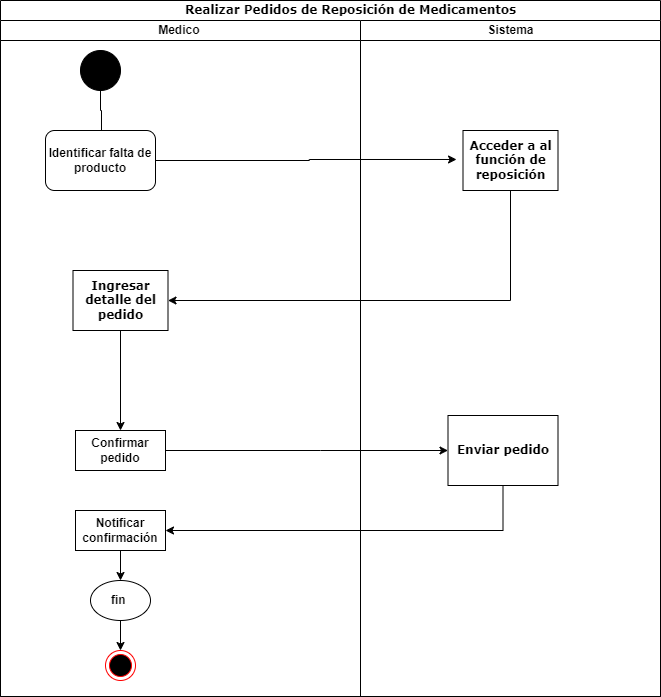

The diagram above was exported from draw.io. Its source (the exported page's mxGraphModel, read from the mxfile embedded in the PNG):
<mxGraphModel dx="1290" dy="618" grid="0" gridSize="10" guides="1" tooltips="1" connect="1" arrows="1" fold="1" page="1" pageScale="1" pageWidth="850" pageHeight="1100" background="none" math="0" shadow="0">
  <root>
    <mxCell id="N9R19znRtwJAOUGC9suJ-0" />
    <mxCell id="N9R19znRtwJAOUGC9suJ-1" parent="N9R19znRtwJAOUGC9suJ-0" />
    <mxCell id="N9R19znRtwJAOUGC9suJ-2" value="&lt;blockquote style=&quot;margin: 0 0 0 40px; border: none; padding: 0px;&quot;&gt;Realizar Pedidos de Reposición de Medicamentos&lt;/blockquote&gt;" style="swimlane;html=1;childLayout=stackLayout;startSize=20;rounded=0;shadow=0;comic=0;labelBackgroundColor=none;strokeWidth=1;fontFamily=Verdana;fontSize=12;align=center;" parent="N9R19znRtwJAOUGC9suJ-1" vertex="1">
      <mxGeometry x="98" y="20" width="660" height="696" as="geometry" />
    </mxCell>
    <mxCell id="N9R19znRtwJAOUGC9suJ-3" value="Medico&amp;nbsp;" style="swimlane;html=1;startSize=20;" parent="N9R19znRtwJAOUGC9suJ-2" vertex="1">
      <mxGeometry y="20" width="360" height="676" as="geometry" />
    </mxCell>
    <mxCell id="N9R19znRtwJAOUGC9suJ-4" value="" style="ellipse;whiteSpace=wrap;html=1;rounded=0;shadow=0;comic=0;labelBackgroundColor=none;strokeWidth=1;fillColor=#000000;fontFamily=Verdana;fontSize=12;align=center;" parent="N9R19znRtwJAOUGC9suJ-3" vertex="1">
      <mxGeometry x="80" y="30" width="40" height="40" as="geometry" />
    </mxCell>
    <mxCell id="N9R19znRtwJAOUGC9suJ-5" style="edgeStyle=orthogonalEdgeStyle;rounded=0;html=1;labelBackgroundColor=none;startArrow=none;startFill=0;startSize=5;endArrow=classicThin;endFill=1;endSize=5;jettySize=auto;orthogonalLoop=1;strokeWidth=1;fontFamily=Verdana;fontSize=12;entryX=0.509;entryY=0.117;entryDx=0;entryDy=0;entryPerimeter=0;" parent="N9R19znRtwJAOUGC9suJ-3" source="N9R19znRtwJAOUGC9suJ-4" target="N9R19znRtwJAOUGC9suJ-6" edge="1">
      <mxGeometry relative="1" as="geometry">
        <mxPoint x="100" y="130" as="targetPoint" />
      </mxGeometry>
    </mxCell>
    <mxCell id="N9R19znRtwJAOUGC9suJ-6" value="&lt;b&gt;Identificar falta de producto&lt;/b&gt;" style="rounded=1;whiteSpace=wrap;html=1;" parent="N9R19znRtwJAOUGC9suJ-3" vertex="1">
      <mxGeometry x="45" y="110" width="110" height="60" as="geometry" />
    </mxCell>
    <mxCell id="N9R19znRtwJAOUGC9suJ-7" value="" style="edgeStyle=orthogonalEdgeStyle;rounded=0;orthogonalLoop=1;jettySize=auto;html=1;entryX=0.5;entryY=0;entryDx=0;entryDy=0;" parent="N9R19znRtwJAOUGC9suJ-3" source="N9R19znRtwJAOUGC9suJ-8" target="N9R19znRtwJAOUGC9suJ-10" edge="1">
      <mxGeometry relative="1" as="geometry">
        <mxPoint x="127.47058823529414" y="440.0294117647061" as="targetPoint" />
      </mxGeometry>
    </mxCell>
    <mxCell id="N9R19znRtwJAOUGC9suJ-8" value="&lt;b&gt;Ingresar detalle del pedido&lt;/b&gt;" style="whiteSpace=wrap;html=1;fontFamily=Verdana;rounded=0;shadow=0;comic=0;labelBackgroundColor=none;strokeWidth=1;arcSize=50;" parent="N9R19znRtwJAOUGC9suJ-3" vertex="1">
      <mxGeometry x="72.5" y="250" width="95" height="60" as="geometry" />
    </mxCell>
    <mxCell id="N9R19znRtwJAOUGC9suJ-10" value="&lt;b&gt;Confirmar pedido&lt;/b&gt;" style="html=1;whiteSpace=wrap;" parent="N9R19znRtwJAOUGC9suJ-3" vertex="1">
      <mxGeometry x="75" y="410" width="90" height="40" as="geometry" />
    </mxCell>
    <mxCell id="N9R19znRtwJAOUGC9suJ-11" style="edgeStyle=orthogonalEdgeStyle;rounded=0;orthogonalLoop=1;jettySize=auto;html=1;entryX=0.5;entryY=0;entryDx=0;entryDy=0;" parent="N9R19znRtwJAOUGC9suJ-3" source="N9R19znRtwJAOUGC9suJ-12" target="N9R19znRtwJAOUGC9suJ-13" edge="1">
      <mxGeometry relative="1" as="geometry" />
    </mxCell>
    <mxCell id="N9R19znRtwJAOUGC9suJ-12" value="&lt;b&gt;fin&amp;nbsp;&lt;/b&gt;" style="ellipse;whiteSpace=wrap;html=1;rounded=1;" parent="N9R19znRtwJAOUGC9suJ-3" vertex="1">
      <mxGeometry x="90" y="560" width="60" height="40" as="geometry" />
    </mxCell>
    <mxCell id="N9R19znRtwJAOUGC9suJ-13" value="" style="ellipse;html=1;shape=endState;fillColor=#000000;strokeColor=#ff0000;" parent="N9R19znRtwJAOUGC9suJ-3" vertex="1">
      <mxGeometry x="105" y="630" width="30" height="30" as="geometry" />
    </mxCell>
    <mxCell id="iBPe7zki-HJH2d3h3TJ--21" style="edgeStyle=orthogonalEdgeStyle;rounded=0;orthogonalLoop=1;jettySize=auto;html=1;" parent="N9R19znRtwJAOUGC9suJ-3" source="iBPe7zki-HJH2d3h3TJ--19" target="N9R19znRtwJAOUGC9suJ-12" edge="1">
      <mxGeometry relative="1" as="geometry" />
    </mxCell>
    <mxCell id="iBPe7zki-HJH2d3h3TJ--19" value="&lt;b&gt;Notificar confirmación&lt;/b&gt;" style="html=1;whiteSpace=wrap;" parent="N9R19znRtwJAOUGC9suJ-3" vertex="1">
      <mxGeometry x="75" y="490" width="90" height="40" as="geometry" />
    </mxCell>
    <mxCell id="N9R19znRtwJAOUGC9suJ-14" style="edgeStyle=orthogonalEdgeStyle;rounded=0;orthogonalLoop=1;jettySize=auto;html=1;entryX=-0.068;entryY=0.483;entryDx=0;entryDy=0;entryPerimeter=0;" parent="N9R19znRtwJAOUGC9suJ-2" source="N9R19znRtwJAOUGC9suJ-6" target="iBPe7zki-HJH2d3h3TJ--15" edge="1">
      <mxGeometry relative="1" as="geometry">
        <mxPoint x="505" y="240" as="targetPoint" />
      </mxGeometry>
    </mxCell>
    <mxCell id="N9R19znRtwJAOUGC9suJ-15" style="edgeStyle=orthogonalEdgeStyle;rounded=0;orthogonalLoop=1;jettySize=auto;html=1;entryX=1;entryY=0.5;entryDx=0;entryDy=0;exitX=0.5;exitY=1;exitDx=0;exitDy=0;" parent="N9R19znRtwJAOUGC9suJ-2" source="iBPe7zki-HJH2d3h3TJ--15" target="N9R19znRtwJAOUGC9suJ-8" edge="1">
      <mxGeometry relative="1" as="geometry">
        <mxPoint x="440" y="300" as="sourcePoint" />
      </mxGeometry>
    </mxCell>
    <mxCell id="N9R19znRtwJAOUGC9suJ-16" value="Sistema" style="swimlane;html=1;startSize=20;" parent="N9R19znRtwJAOUGC9suJ-2" vertex="1">
      <mxGeometry x="360" y="20" width="300" height="676" as="geometry" />
    </mxCell>
    <mxCell id="N9R19znRtwJAOUGC9suJ-21" value="&lt;b&gt;Enviar pedido&lt;/b&gt;" style="whiteSpace=wrap;html=1;fontFamily=Verdana;rounded=0;shadow=0;comic=0;labelBackgroundColor=none;strokeWidth=1;arcSize=50;" parent="N9R19znRtwJAOUGC9suJ-16" vertex="1">
      <mxGeometry x="87.5" y="395" width="110" height="70" as="geometry" />
    </mxCell>
    <mxCell id="iBPe7zki-HJH2d3h3TJ--15" value="&lt;b&gt;Acceder a al función de reposición&lt;/b&gt;" style="whiteSpace=wrap;html=1;fontFamily=Verdana;rounded=0;shadow=0;comic=0;labelBackgroundColor=none;strokeWidth=1;arcSize=50;" parent="N9R19znRtwJAOUGC9suJ-16" vertex="1">
      <mxGeometry x="102.5" y="110" width="95" height="60" as="geometry" />
    </mxCell>
    <mxCell id="iBPe7zki-HJH2d3h3TJ--17" style="edgeStyle=orthogonalEdgeStyle;rounded=0;orthogonalLoop=1;jettySize=auto;html=1;" parent="N9R19znRtwJAOUGC9suJ-2" source="N9R19znRtwJAOUGC9suJ-10" target="N9R19znRtwJAOUGC9suJ-21" edge="1">
      <mxGeometry relative="1" as="geometry">
        <Array as="points">
          <mxPoint x="320" y="450" />
          <mxPoint x="320" y="450" />
        </Array>
      </mxGeometry>
    </mxCell>
    <mxCell id="iBPe7zki-HJH2d3h3TJ--20" value="" style="edgeStyle=orthogonalEdgeStyle;rounded=0;orthogonalLoop=1;jettySize=auto;html=1;" parent="N9R19znRtwJAOUGC9suJ-2" source="N9R19znRtwJAOUGC9suJ-21" target="iBPe7zki-HJH2d3h3TJ--19" edge="1">
      <mxGeometry relative="1" as="geometry">
        <mxPoint x="700" y="590" as="targetPoint" />
        <mxPoint x="983" y="525" as="sourcePoint" />
        <Array as="points">
          <mxPoint x="503" y="530" />
        </Array>
      </mxGeometry>
    </mxCell>
  </root>
</mxGraphModel>